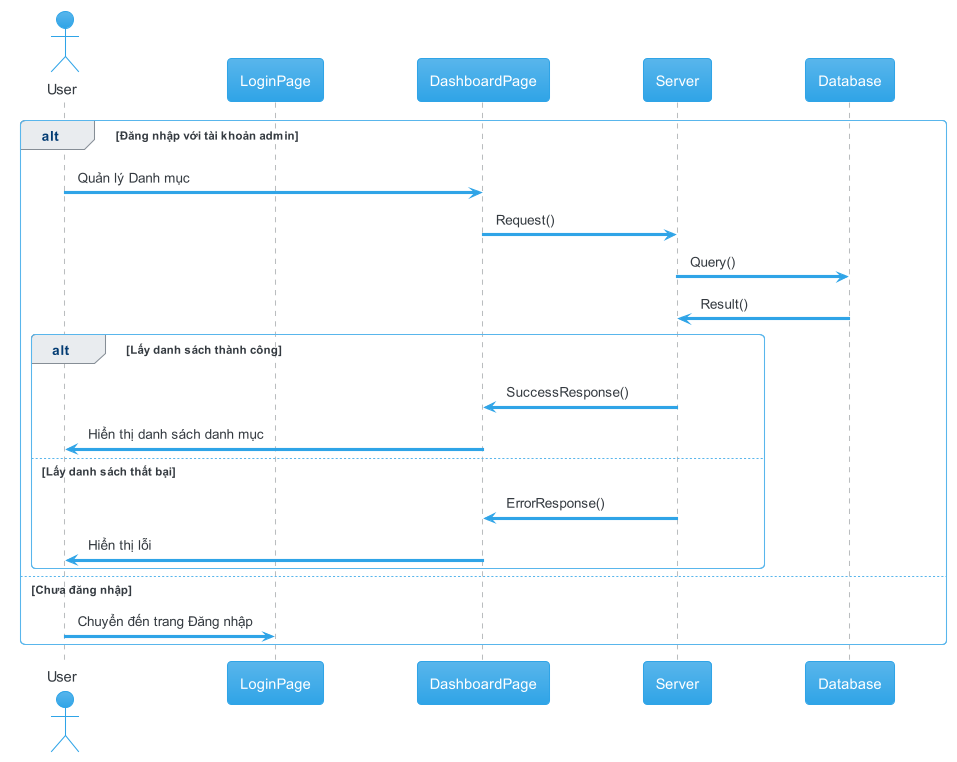

The diagram above was rendered by PlantUML. Its source (embedded in the PNG):
@startuml view category list
!theme cerulean

actor       User       as u
participant LoginPage as lp
participant DashboardPage as dash
participant Server as s
participant Database as d

alt Đăng nhập với tài khoản admin
  u -> dash: Quản lý Danh mục
  dash -> s: Request()
  s -> d: Query()
  d -> s: Result()

  alt Lấy danh sách thành công
    s -> dash: SuccessResponse()
    dash -> u: Hiển thị danh sách danh mục
  else Lấy danh sách thất bại
    s -> dash: ErrorResponse()
    dash -> u: Hiển thị lỗi
  end
else Chưa đăng nhập
  u -> lp: Chuyển đến trang Đăng nhập
end


@enduml